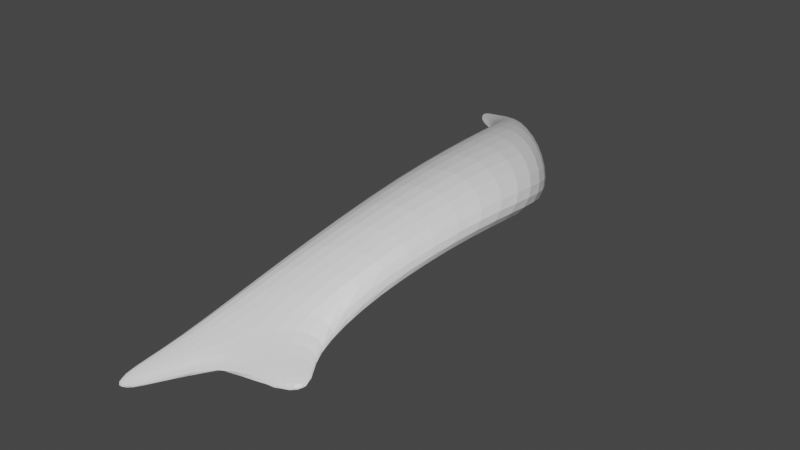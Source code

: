 # Source: Bone3.blend  (saved by Blender 2.90.8; exported with 4.5.12 LTS)
import bpy
from mathutils import Matrix  # noqa: F401  (used for matrix-valued properties, if any)

bpy.ops.wm.read_factory_settings(use_empty=True)
scene = bpy.context.scene
scene.name = 'Scene'

# ---- collections
col_collection = bpy.data.collections.new('Collection'); scene.collection.children.link(col_collection)

# ---- materials (node trees are filled in below, after node groups)
mat_material = bpy.data.materials.new('Material')
mat_material.alpha_threshold = 0.0
mat_material.use_transparent_shadow = False
mat_material.line_color = (0.0, 0.0, 0.0, 1.0)

# ---- material node trees
mat_material.use_nodes = True; mat_material.node_tree.nodes.clear()
_N = mat_material.node_tree.nodes; _L = mat_material.node_tree.links
n0 = _N.new('ShaderNodeOutputMaterial'); n0.name = 'Material Output'; n0.location = (300, 300)
n1 = _N.new('ShaderNodeBsdfPrincipled'); n1.name = 'Principled BSDF'; n1.location = (10, 300)
n1.distribution = 'GGX'
n1.subsurface_method = 'BURLEY'
n1.inputs[2].default_value = 0.4
n1.inputs[3].default_value = 1.45
n1.inputs[27].default_value = (0.0, 0.0, 0.0, 1.0)
n1.inputs[28].default_value = 1.0
_L.new(n1.outputs[0], n0.inputs[0])
n0.is_active_output = True

# ---- world
world_world = bpy.data.worlds.new('World'); scene.world = world_world
world_world.use_nodes = True; world_world.node_tree.nodes.clear()
_N = world_world.node_tree.nodes; _L = world_world.node_tree.links
n0 = _N.new('ShaderNodeOutputWorld'); n0.name = 'World Output'; n0.location = (300, 300)
n1 = _N.new('ShaderNodeBackground'); n1.name = 'Background'; n1.location = (10, 300)
n1.inputs[0].default_value = (0.05088, 0.05088, 0.05088, 1.0)
_L.new(n1.outputs[0], n0.inputs[0])
n0.is_active_output = True
world_world.color = (0.05088, 0.05088, 0.05088)
world_world.use_sun_shadow = False
world_world.sun_shadow_jitter_overblur = 0.0

# ---- meshes
me_cube = bpy.data.meshes.new('Cube')
me_cube.from_pydata([(0.03874, 0.1433, 0.01339), (0.04669, 0.1397, 0.01928), (0.08387, -0.308, -0.05703), (0.07953, -0.2825, -0.02794), (-0.09975, 0.2595, 0.01649), (-0.08181, 0.2571, 0.02077), (-0.06064, -0.3864, -0.06318), (-0.04934, -0.3617, -0.03004), (0.001984, -0.2402, 0.03948), (0.09082, -0.2282, -0.018), (-0.03236, -0.2711, -0.00577), (0.1121, -0.2014, 0.02532), (-0.04091, 0.2004, 0.03955), (0.1092, 0.09996, 0.01522), (-0.01322, 0.2158, 0.05054), (0.08828, 0.08874, -0.001437), (-0.03259, 0.1965, 0.02182), (0.004884, -0.3646, -0.06369), (0.009225, -0.3315, -0.02385), (-0.05022, 0.1999, 0.01814), (0.06611, -0.2111, 0.05455), (0.01042, -0.2643, -0.02602), (0.005036, 0.1335, 0.01848), (0.05163, 0.1621, 0.04066), (0.03064, 0.1611, 0.04411), (0.03064, 0.1551, 0.04624), (-0.01487, 0.184, 0.04616), (-0.01174, 0.1779, 0.04689), (-0.09404, 0.2404, 0.009716), (-0.1118, 0.2726, 0.009807), (-0.1252, 0.2788, 0.006638), (-0.107, 0.2468, 0.007685), (0.1111, -0.324, -0.06844), (0.09926, -0.3045, -0.05073), (0.06753, -0.3258, -0.04491), (0.0766, -0.3468, -0.06539), (-0.08679, -0.4267, -0.06728), (-0.09052, -0.4434, -0.0885), (-0.06291, -0.4344, -0.08213), (-0.06248, -0.4152, -0.05993), (0.04507, 0.1053, 0.09819), (0.04421, -0.06818, 0.09786), (0.1351, -0.003318, 0.0197), (0.1271, -0.1156, 0.02405), (0.1636, -0.09101, 0.06779), (0.1193, -0.06685, 0.1061), (-0.001747, -0.1004, 0.05715), (0.03694, -0.1232, 0.02684), (0.006418, 0.07427, 0.07128), (0.167, 0.02046, 0.05336), (0.0481, 0.01884, 0.03769), (0.1179, 0.07468, 0.09307)], [], [(21, 17, 6, 10), (18, 39, 38, 17), (14, 5, 4, 12), (20, 18, 3, 11), (11, 3, 2, 9), (0, 24, 25, 1), (15, 42, 50, 22), (20, 45, 41, 8), (7, 8, 10, 6), (22, 50, 48, 12), (19, 22, 12, 4), (16, 23, 13, 1), (1, 13, 15, 0), (12, 48, 40, 14), (5, 14, 23, 16), (0, 15, 22, 19), (9, 43, 44, 11), (10, 46, 47, 21), (4, 30, 31, 19), (8, 7, 18, 20), (3, 33, 32, 2), (9, 2, 17, 21), (27, 25, 24, 26), (16, 27, 26, 19), (19, 26, 24, 0), (1, 25, 27, 16), (29, 28, 31, 30), (19, 31, 28, 16), (5, 29, 30, 4), (16, 28, 29, 5), (33, 34, 35, 32), (17, 35, 34, 18), (2, 32, 35, 17), (18, 34, 33, 3), (39, 36, 37, 38), (6, 37, 36, 7), (7, 36, 39, 18), (17, 38, 37, 6), (49, 44, 43, 42), (51, 45, 44, 49), (50, 47, 46, 48), (41, 40, 48, 46), (42, 43, 47, 50), (40, 41, 45, 51), (23, 51, 49, 13), (8, 41, 46, 10), (14, 40, 51, 23), (11, 44, 45, 20), (21, 47, 43, 9), (13, 49, 42, 15)])
_uv = me_cube.uv_layers.new(name='UVMap')
_uv.uv.foreach_set('vector', [0.75, 0.6848, 0.75, 0.75, 0.875, 0.75, 0.875, 0.6848, 0.375, 0.875, 0.375, 0.875, 0.625, 0.875, 0.625, 0.875, 0.375, 0.1942, 0.375, 0.25, 0.625, 0.25, 0.625, 0.1942, 0.25, 0.6848, 0.25, 0.75, 0.375, 0.75, 0.375, 0.6848, 0.375, 0.6848, 0.375, 0.75, 0.625, 0.75, 0.625, 0.6848, 0.625, 0.5, 0.625, 0.5, 0.375, 0.5, 0.375, 0.5, 0.625, 0.5558, 0.625, 0.5558, 0.75, 0.5558, 0.75, 0.5558, 0.25, 0.6848, 0.25, 0.6848, 0.125, 0.6848, 0.125, 0.6848, 0.375, 0.0, 0.375, 0.06519, 0.625, 0.06519, 0.625, 0.0, 0.75, 0.5558, 0.75, 0.5558, 0.875, 0.5558, 0.875, 0.5558, 0.75, 0.5, 0.75, 0.5558, 0.875, 0.5558, 0.875, 0.5, 0.25, 0.5, 0.25, 0.5558, 0.375, 0.5558, 0.375, 0.5, 0.375, 0.5, 0.375, 0.5558, 0.625, 0.5558, 0.625, 0.5, 0.625, 0.1942, 0.625, 0.1942, 0.375, 0.1942, 0.375, 0.1942, 0.125, 0.5, 0.125, 0.5558, 0.25, 0.5558, 0.25, 0.5, 0.625, 0.5, 0.625, 0.5558, 0.75, 0.5558, 0.75, 0.5, 0.625, 0.6848, 0.625, 0.6848, 0.375, 0.6848, 0.375, 0.6848, 0.875, 0.6848, 0.875, 0.6848, 0.75, 0.6848, 0.75, 0.6848, 0.875, 0.5, 0.875, 0.5, 0.75, 0.5, 0.75, 0.5, 0.125, 0.6848, 0.125, 0.75, 0.25, 0.75, 0.25, 0.6848, 0.375, 0.75, 0.375, 0.75, 0.625, 0.75, 0.625, 0.75, 0.625, 0.6848, 0.625, 0.75, 0.75, 0.75, 0.75, 0.6848, 0.375, 0.375, 0.375, 0.5, 0.625, 0.5, 0.625, 0.375, 0.375, 0.375, 0.375, 0.375, 0.625, 0.375, 0.625, 0.375, 0.75, 0.5, 0.75, 0.5, 0.625, 0.5, 0.625, 0.5, 0.375, 0.5, 0.375, 0.5, 0.25, 0.5, 0.25, 0.5, 0.375, 0.25, 0.375, 0.375, 0.625, 0.375, 0.625, 0.25, 0.625, 0.375, 0.625, 0.375, 0.375, 0.375, 0.375, 0.375, 0.375, 0.25, 0.375, 0.25, 0.625, 0.25, 0.625, 0.25, 0.25, 0.5, 0.25, 0.5, 0.125, 0.5, 0.125, 0.5, 0.375, 0.75, 0.375, 0.875, 0.625, 0.875, 0.625, 0.75, 0.625, 0.875, 0.625, 0.875, 0.375, 0.875, 0.375, 0.875, 0.625, 0.75, 0.625, 0.75, 0.75, 0.75, 0.75, 0.75, 0.25, 0.75, 0.25, 0.75, 0.375, 0.75, 0.375, 0.75, 0.375, 0.875, 0.375, 1.0, 0.625, 1.0, 0.625, 0.875, 0.625, 0.0, 0.625, 0.0, 0.375, 0.0, 0.375, 0.0, 0.125, 0.75, 0.125, 0.75, 0.25, 0.75, 0.25, 0.75, 0.75, 0.75, 0.75, 0.75, 0.875, 0.75, 0.875, 0.75, 0.375, 0.5558, 0.375, 0.6848, 0.625, 0.6848, 0.625, 0.5558, 0.25, 0.5558, 0.25, 0.6848, 0.375, 0.6848, 0.375, 0.5558, 0.75, 0.5558, 0.75, 0.6848, 0.875, 0.6848, 0.875, 0.5558, 0.375, 0.06519, 0.375, 0.1942, 0.625, 0.1942, 0.625, 0.06519, 0.625, 0.5558, 0.625, 0.6848, 0.75, 0.6848, 0.75, 0.5558, 0.125, 0.5558, 0.125, 0.6848, 0.25, 0.6848, 0.25, 0.5558, 0.25, 0.5558, 0.25, 0.5558, 0.375, 0.5558, 0.375, 0.5558, 0.375, 0.06519, 0.375, 0.06519, 0.625, 0.06519, 0.625, 0.06519, 0.125, 0.5558, 0.125, 0.5558, 0.25, 0.5558, 0.25, 0.5558, 0.375, 0.6848, 0.375, 0.6848, 0.25, 0.6848, 0.25, 0.6848, 0.75, 0.6848, 0.75, 0.6848, 0.625, 0.6848, 0.625, 0.6848, 0.375, 0.5558, 0.375, 0.5558, 0.625, 0.5558, 0.625, 0.5558])
me_cube.materials.append(mat_material)
me_cube.use_remesh_preserve_volume = False
me_cube.use_remesh_preserve_attributes = False
me_cube.use_mirror_vertex_groups = False
me_cube.update()

# ---- objects
ob_cube = bpy.data.objects.new('Cube', me_cube)

# ---- transforms, parenting, visibility, modifiers, constraints
ob_cube.location = (0.0, 0.0, 0.0)
ob_cube.lock_rotations_4d = False
ob_cube.empty_display_type = 'ARROWS'
ob_cube.lineart.crease_threshold = 0.0
_m = ob_cube.modifiers.new('Subdivision', 'SUBSURF')
_m.uv_smooth = 'PRESERVE_CORNERS'

# ---- collection membership
col_collection.objects.link(ob_cube)

# ---- scene / render settings (as saved in the file)
scene.frame_start = 1; scene.frame_end = 250; scene.frame_set(1)
scene.render.engine = 'BLENDER_EEVEE_NEXT'
scene.cycles.use_denoising = False
scene.cycles.samples = 128
scene.cycles.sampling_pattern = 'TABULATED_SOBOL'
scene.cycles.use_adaptive_sampling = False
scene.cycles.use_light_tree = False
scene.view_settings.view_transform = 'Filmic'
bpy.context.view_layer.update()

# ---- added for rendering (the .blend has no active camera and no usable light): camera, sun
cam_auto = bpy.data.cameras.new('AutoCamera')
cam_auto.lens = 50.0
cam_auto.sensor_width = 36.0
cam_auto.clip_end = 1000.0
ob_auto_camera = bpy.data.objects.new('AutoCamera', cam_auto)
scene.collection.objects.link(ob_auto_camera)
ob_auto_camera.location = (0.763785, -0.973775, 0.603115)
ob_auto_camera.rotation_euler = (1.09748, -7.21219e-08, 0.694738)
scene.camera = ob_auto_camera
light_auto_sun = bpy.data.lights.new('AutoSun', 'SUN')
light_auto_sun.energy = 3.0
light_auto_sun.angle = 0.0523599
ob_auto_sun = bpy.data.objects.new('AutoSun', light_auto_sun)
scene.collection.objects.link(ob_auto_sun)
ob_auto_sun.rotation_euler = (0.872665, 0.174533, 0.523599)
bpy.context.view_layer.update()
